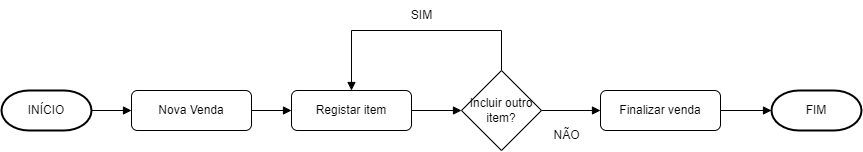

The diagram above was exported from draw.io. Its source (the exported page's mxGraphModel, read from the mxfile embedded in the PNG):
<mxGraphModel dx="1783" dy="-553" grid="1" gridSize="10" guides="1" tooltips="1" connect="1" arrows="1" fold="1" page="1" pageScale="1" pageWidth="1169" pageHeight="827" math="0" shadow="0">
  <root>
    <mxCell id="0" />
    <mxCell id="1" parent="0" />
    <mxCell id="VfdX-cCeP5PS5veQcd-i-175" style="edgeStyle=orthogonalEdgeStyle;rounded=0;orthogonalLoop=1;jettySize=auto;html=1;entryX=0;entryY=0.5;entryDx=0;entryDy=0;endArrow=block;endFill=1;" edge="1" parent="1" source="VfdX-cCeP5PS5veQcd-i-176" target="VfdX-cCeP5PS5veQcd-i-178">
      <mxGeometry relative="1" as="geometry" />
    </mxCell>
    <mxCell id="VfdX-cCeP5PS5veQcd-i-176" value="INÍCIO" style="strokeWidth=2;html=1;shape=mxgraph.flowchart.terminator;whiteSpace=wrap;" vertex="1" parent="1">
      <mxGeometry x="80" y="1830" width="90" height="40" as="geometry" />
    </mxCell>
    <mxCell id="VfdX-cCeP5PS5veQcd-i-177" style="edgeStyle=orthogonalEdgeStyle;rounded=0;orthogonalLoop=1;jettySize=auto;html=1;entryX=0;entryY=0.5;entryDx=0;entryDy=0;endArrow=block;endFill=1;" edge="1" parent="1" source="VfdX-cCeP5PS5veQcd-i-178" target="VfdX-cCeP5PS5veQcd-i-180">
      <mxGeometry relative="1" as="geometry" />
    </mxCell>
    <mxCell id="VfdX-cCeP5PS5veQcd-i-178" value="Nova Venda" style="rounded=1;whiteSpace=wrap;html=1;" vertex="1" parent="1">
      <mxGeometry x="210" y="1830" width="120" height="40" as="geometry" />
    </mxCell>
    <mxCell id="VfdX-cCeP5PS5veQcd-i-179" style="edgeStyle=orthogonalEdgeStyle;rounded=0;orthogonalLoop=1;jettySize=auto;html=1;entryX=0;entryY=0.5;entryDx=0;entryDy=0;endArrow=block;endFill=1;" edge="1" parent="1" source="VfdX-cCeP5PS5veQcd-i-180" target="VfdX-cCeP5PS5veQcd-i-183">
      <mxGeometry relative="1" as="geometry" />
    </mxCell>
    <mxCell id="VfdX-cCeP5PS5veQcd-i-180" value="Registar item" style="rounded=1;whiteSpace=wrap;html=1;" vertex="1" parent="1">
      <mxGeometry x="370" y="1830" width="120" height="40" as="geometry" />
    </mxCell>
    <mxCell id="VfdX-cCeP5PS5veQcd-i-181" style="edgeStyle=orthogonalEdgeStyle;rounded=0;orthogonalLoop=1;jettySize=auto;html=1;entryX=0.5;entryY=0;entryDx=0;entryDy=0;endArrow=block;endFill=1;" edge="1" parent="1" source="VfdX-cCeP5PS5veQcd-i-183" target="VfdX-cCeP5PS5veQcd-i-180">
      <mxGeometry relative="1" as="geometry">
        <Array as="points">
          <mxPoint x="580" y="1770" />
          <mxPoint x="430" y="1770" />
        </Array>
      </mxGeometry>
    </mxCell>
    <mxCell id="VfdX-cCeP5PS5veQcd-i-182" style="edgeStyle=orthogonalEdgeStyle;rounded=0;orthogonalLoop=1;jettySize=auto;html=1;entryX=0;entryY=0.5;entryDx=0;entryDy=0;endArrow=block;endFill=1;" edge="1" parent="1" source="VfdX-cCeP5PS5veQcd-i-183" target="VfdX-cCeP5PS5veQcd-i-185">
      <mxGeometry relative="1" as="geometry" />
    </mxCell>
    <mxCell id="VfdX-cCeP5PS5veQcd-i-183" value="Incluir outro item?&lt;br&gt;" style="rhombus;whiteSpace=wrap;html=1;" vertex="1" parent="1">
      <mxGeometry x="540" y="1810" width="80" height="80" as="geometry" />
    </mxCell>
    <mxCell id="VfdX-cCeP5PS5veQcd-i-184" style="edgeStyle=orthogonalEdgeStyle;rounded=0;orthogonalLoop=1;jettySize=auto;html=1;entryX=0;entryY=0.5;entryDx=0;entryDy=0;entryPerimeter=0;endArrow=block;endFill=1;" edge="1" parent="1" source="VfdX-cCeP5PS5veQcd-i-185" target="VfdX-cCeP5PS5veQcd-i-186">
      <mxGeometry relative="1" as="geometry" />
    </mxCell>
    <mxCell id="VfdX-cCeP5PS5veQcd-i-185" value="Finalizar venda" style="rounded=1;whiteSpace=wrap;html=1;" vertex="1" parent="1">
      <mxGeometry x="679" y="1830" width="120" height="40" as="geometry" />
    </mxCell>
    <mxCell id="VfdX-cCeP5PS5veQcd-i-186" value="FIM" style="strokeWidth=2;html=1;shape=mxgraph.flowchart.terminator;whiteSpace=wrap;" vertex="1" parent="1">
      <mxGeometry x="850" y="1830" width="90" height="40" as="geometry" />
    </mxCell>
    <mxCell id="VfdX-cCeP5PS5veQcd-i-187" value="NÃO" style="text;html=1;align=center;verticalAlign=middle;resizable=0;points=[];autosize=1;strokeColor=none;fillColor=none;" vertex="1" parent="1">
      <mxGeometry x="620" y="1860" width="50" height="30" as="geometry" />
    </mxCell>
    <mxCell id="VfdX-cCeP5PS5veQcd-i-188" value="SIM" style="text;html=1;align=center;verticalAlign=middle;resizable=0;points=[];autosize=1;strokeColor=none;fillColor=none;" vertex="1" parent="1">
      <mxGeometry x="480" y="1740" width="40" height="30" as="geometry" />
    </mxCell>
  </root>
</mxGraphModel>